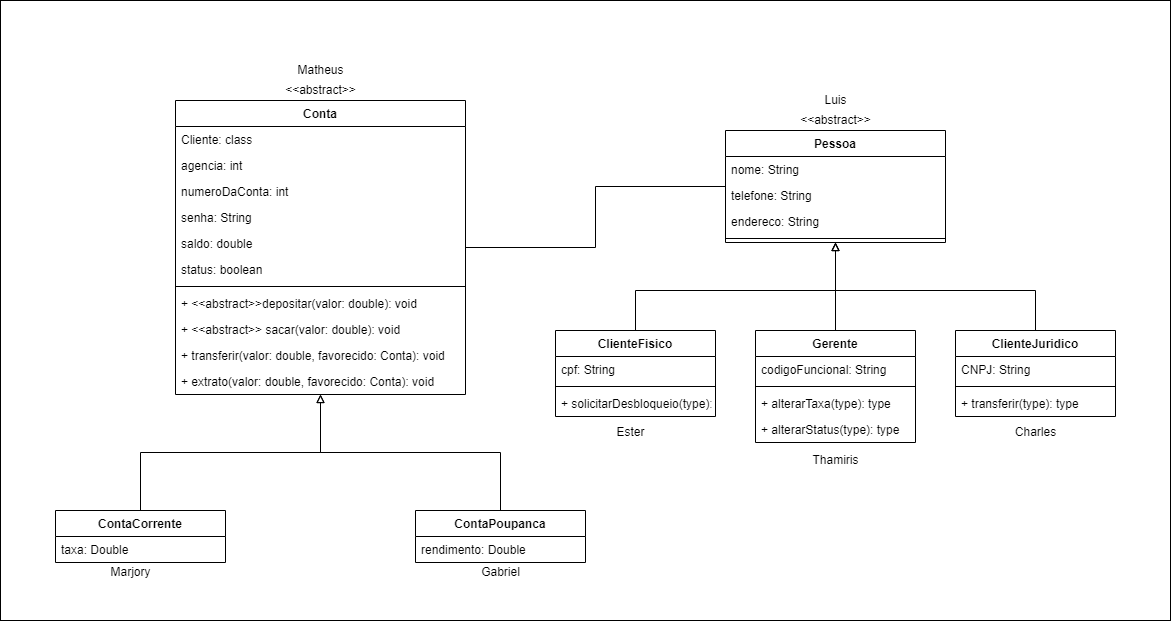

The diagram above was exported from draw.io. Its source (the exported page's mxGraphModel, read from the mxfile embedded in the PNG):
<mxGraphModel dx="2249" dy="1955" grid="1" gridSize="10" guides="1" tooltips="1" connect="1" arrows="1" fold="1" page="1" pageScale="1" pageWidth="827" pageHeight="1169" math="0" shadow="0">
  <root>
    <mxCell id="WIyWlLk6GJQsqaUBKTNV-0" />
    <mxCell id="WIyWlLk6GJQsqaUBKTNV-1" parent="WIyWlLk6GJQsqaUBKTNV-0" />
    <mxCell id="Is_xzqyJh1z8uakaj_a6-15" value="" style="rounded=0;whiteSpace=wrap;html=1;" parent="WIyWlLk6GJQsqaUBKTNV-1" vertex="1">
      <mxGeometry x="-100" y="-160" width="1170" height="620" as="geometry" />
    </mxCell>
    <mxCell id="Is_xzqyJh1z8uakaj_a6-16" value="Conta" style="swimlane;fontStyle=1;align=center;verticalAlign=top;childLayout=stackLayout;horizontal=1;startSize=26;horizontalStack=0;resizeParent=1;resizeParentMax=0;resizeLast=0;collapsible=1;marginBottom=0;" parent="WIyWlLk6GJQsqaUBKTNV-1" vertex="1">
      <mxGeometry x="75" y="-60" width="290" height="294" as="geometry" />
    </mxCell>
    <mxCell id="Is_xzqyJh1z8uakaj_a6-17" value="Cliente: class" style="text;strokeColor=none;fillColor=none;align=left;verticalAlign=top;spacingLeft=4;spacingRight=4;overflow=hidden;rotatable=0;points=[[0,0.5],[1,0.5]];portConstraint=eastwest;" parent="Is_xzqyJh1z8uakaj_a6-16" vertex="1">
      <mxGeometry y="26" width="290" height="26" as="geometry" />
    </mxCell>
    <mxCell id="Is_xzqyJh1z8uakaj_a6-18" value="agencia: int" style="text;strokeColor=none;fillColor=none;align=left;verticalAlign=top;spacingLeft=4;spacingRight=4;overflow=hidden;rotatable=0;points=[[0,0.5],[1,0.5]];portConstraint=eastwest;" parent="Is_xzqyJh1z8uakaj_a6-16" vertex="1">
      <mxGeometry y="52" width="290" height="26" as="geometry" />
    </mxCell>
    <mxCell id="Is_xzqyJh1z8uakaj_a6-19" value="numeroDaConta: int" style="text;strokeColor=none;fillColor=none;align=left;verticalAlign=top;spacingLeft=4;spacingRight=4;overflow=hidden;rotatable=0;points=[[0,0.5],[1,0.5]];portConstraint=eastwest;" parent="Is_xzqyJh1z8uakaj_a6-16" vertex="1">
      <mxGeometry y="78" width="290" height="26" as="geometry" />
    </mxCell>
    <mxCell id="Is_xzqyJh1z8uakaj_a6-20" value="senha: String" style="text;strokeColor=none;fillColor=none;align=left;verticalAlign=top;spacingLeft=4;spacingRight=4;overflow=hidden;rotatable=0;points=[[0,0.5],[1,0.5]];portConstraint=eastwest;" parent="Is_xzqyJh1z8uakaj_a6-16" vertex="1">
      <mxGeometry y="104" width="290" height="26" as="geometry" />
    </mxCell>
    <mxCell id="Is_xzqyJh1z8uakaj_a6-21" value="saldo: double" style="text;strokeColor=none;fillColor=none;align=left;verticalAlign=top;spacingLeft=4;spacingRight=4;overflow=hidden;rotatable=0;points=[[0,0.5],[1,0.5]];portConstraint=eastwest;" parent="Is_xzqyJh1z8uakaj_a6-16" vertex="1">
      <mxGeometry y="130" width="290" height="26" as="geometry" />
    </mxCell>
    <mxCell id="Is_xzqyJh1z8uakaj_a6-22" value="status: boolean" style="text;strokeColor=none;fillColor=none;align=left;verticalAlign=top;spacingLeft=4;spacingRight=4;overflow=hidden;rotatable=0;points=[[0,0.5],[1,0.5]];portConstraint=eastwest;" parent="Is_xzqyJh1z8uakaj_a6-16" vertex="1">
      <mxGeometry y="156" width="290" height="26" as="geometry" />
    </mxCell>
    <mxCell id="Is_xzqyJh1z8uakaj_a6-23" value="" style="line;strokeWidth=1;fillColor=none;align=left;verticalAlign=middle;spacingTop=-1;spacingLeft=3;spacingRight=3;rotatable=0;labelPosition=right;points=[];portConstraint=eastwest;" parent="Is_xzqyJh1z8uakaj_a6-16" vertex="1">
      <mxGeometry y="182" width="290" height="8" as="geometry" />
    </mxCell>
    <mxCell id="Is_xzqyJh1z8uakaj_a6-24" value="+ &lt;&lt;abstract&gt;&gt;depositar(valor: double): void" style="text;strokeColor=none;fillColor=none;align=left;verticalAlign=top;spacingLeft=4;spacingRight=4;overflow=hidden;rotatable=0;points=[[0,0.5],[1,0.5]];portConstraint=eastwest;" parent="Is_xzqyJh1z8uakaj_a6-16" vertex="1">
      <mxGeometry y="190" width="290" height="26" as="geometry" />
    </mxCell>
    <mxCell id="Is_xzqyJh1z8uakaj_a6-25" value="+ &lt;&lt;abstract&gt;&gt; sacar(valor: double): void" style="text;strokeColor=none;fillColor=none;align=left;verticalAlign=top;spacingLeft=4;spacingRight=4;overflow=hidden;rotatable=0;points=[[0,0.5],[1,0.5]];portConstraint=eastwest;" parent="Is_xzqyJh1z8uakaj_a6-16" vertex="1">
      <mxGeometry y="216" width="290" height="26" as="geometry" />
    </mxCell>
    <mxCell id="Is_xzqyJh1z8uakaj_a6-26" value="+ transferir(valor: double, favorecido: Conta): void" style="text;strokeColor=none;fillColor=none;align=left;verticalAlign=top;spacingLeft=4;spacingRight=4;overflow=hidden;rotatable=0;points=[[0,0.5],[1,0.5]];portConstraint=eastwest;" parent="Is_xzqyJh1z8uakaj_a6-16" vertex="1">
      <mxGeometry y="242" width="290" height="26" as="geometry" />
    </mxCell>
    <mxCell id="sNusdPcY6auae8YIm685-0" value="+ extrato(valor: double, favorecido: Conta): void" style="text;strokeColor=none;fillColor=none;align=left;verticalAlign=top;spacingLeft=4;spacingRight=4;overflow=hidden;rotatable=0;points=[[0,0.5],[1,0.5]];portConstraint=eastwest;" vertex="1" parent="Is_xzqyJh1z8uakaj_a6-16">
      <mxGeometry y="268" width="290" height="26" as="geometry" />
    </mxCell>
    <mxCell id="Is_xzqyJh1z8uakaj_a6-27" style="edgeStyle=orthogonalEdgeStyle;rounded=0;orthogonalLoop=1;jettySize=auto;html=1;endArrow=block;endFill=0;" parent="WIyWlLk6GJQsqaUBKTNV-1" source="Is_xzqyJh1z8uakaj_a6-28" target="Is_xzqyJh1z8uakaj_a6-38" edge="1">
      <mxGeometry relative="1" as="geometry">
        <Array as="points">
          <mxPoint x="535" y="130" />
          <mxPoint x="735" y="130" />
        </Array>
      </mxGeometry>
    </mxCell>
    <mxCell id="Is_xzqyJh1z8uakaj_a6-28" value="ClienteFisico" style="swimlane;fontStyle=1;align=center;verticalAlign=top;childLayout=stackLayout;horizontal=1;startSize=26;horizontalStack=0;resizeParent=1;resizeParentMax=0;resizeLast=0;collapsible=1;marginBottom=0;" parent="WIyWlLk6GJQsqaUBKTNV-1" vertex="1">
      <mxGeometry x="455" y="170" width="160" height="86" as="geometry" />
    </mxCell>
    <mxCell id="Is_xzqyJh1z8uakaj_a6-29" value="cpf: String" style="text;strokeColor=none;fillColor=none;align=left;verticalAlign=top;spacingLeft=4;spacingRight=4;overflow=hidden;rotatable=0;points=[[0,0.5],[1,0.5]];portConstraint=eastwest;" parent="Is_xzqyJh1z8uakaj_a6-28" vertex="1">
      <mxGeometry y="26" width="160" height="26" as="geometry" />
    </mxCell>
    <mxCell id="Is_xzqyJh1z8uakaj_a6-30" value="" style="line;strokeWidth=1;fillColor=none;align=left;verticalAlign=middle;spacingTop=-1;spacingLeft=3;spacingRight=3;rotatable=0;labelPosition=right;points=[];portConstraint=eastwest;" parent="Is_xzqyJh1z8uakaj_a6-28" vertex="1">
      <mxGeometry y="52" width="160" height="8" as="geometry" />
    </mxCell>
    <mxCell id="Is_xzqyJh1z8uakaj_a6-31" value="+ solicitarDesbloqueio(type): type" style="text;strokeColor=none;fillColor=none;align=left;verticalAlign=top;spacingLeft=4;spacingRight=4;overflow=hidden;rotatable=0;points=[[0,0.5],[1,0.5]];portConstraint=eastwest;" parent="Is_xzqyJh1z8uakaj_a6-28" vertex="1">
      <mxGeometry y="60" width="160" height="26" as="geometry" />
    </mxCell>
    <mxCell id="Is_xzqyJh1z8uakaj_a6-32" style="edgeStyle=orthogonalEdgeStyle;rounded=0;orthogonalLoop=1;jettySize=auto;html=1;endArrow=block;endFill=0;" parent="WIyWlLk6GJQsqaUBKTNV-1" source="Is_xzqyJh1z8uakaj_a6-33" target="Is_xzqyJh1z8uakaj_a6-38" edge="1">
      <mxGeometry relative="1" as="geometry">
        <Array as="points">
          <mxPoint x="935" y="130" />
          <mxPoint x="735" y="130" />
        </Array>
      </mxGeometry>
    </mxCell>
    <mxCell id="Is_xzqyJh1z8uakaj_a6-33" value="ClienteJuridico" style="swimlane;fontStyle=1;align=center;verticalAlign=top;childLayout=stackLayout;horizontal=1;startSize=26;horizontalStack=0;resizeParent=1;resizeParentMax=0;resizeLast=0;collapsible=1;marginBottom=0;" parent="WIyWlLk6GJQsqaUBKTNV-1" vertex="1">
      <mxGeometry x="855" y="170" width="160" height="86" as="geometry" />
    </mxCell>
    <mxCell id="Is_xzqyJh1z8uakaj_a6-34" value="CNPJ: String" style="text;strokeColor=none;fillColor=none;align=left;verticalAlign=top;spacingLeft=4;spacingRight=4;overflow=hidden;rotatable=0;points=[[0,0.5],[1,0.5]];portConstraint=eastwest;" parent="Is_xzqyJh1z8uakaj_a6-33" vertex="1">
      <mxGeometry y="26" width="160" height="26" as="geometry" />
    </mxCell>
    <mxCell id="Is_xzqyJh1z8uakaj_a6-35" value="" style="line;strokeWidth=1;fillColor=none;align=left;verticalAlign=middle;spacingTop=-1;spacingLeft=3;spacingRight=3;rotatable=0;labelPosition=right;points=[];portConstraint=eastwest;" parent="Is_xzqyJh1z8uakaj_a6-33" vertex="1">
      <mxGeometry y="52" width="160" height="8" as="geometry" />
    </mxCell>
    <mxCell id="Is_xzqyJh1z8uakaj_a6-36" value="+ transferir(type): type" style="text;strokeColor=none;fillColor=none;align=left;verticalAlign=top;spacingLeft=4;spacingRight=4;overflow=hidden;rotatable=0;points=[[0,0.5],[1,0.5]];portConstraint=eastwest;" parent="Is_xzqyJh1z8uakaj_a6-33" vertex="1">
      <mxGeometry y="60" width="160" height="26" as="geometry" />
    </mxCell>
    <mxCell id="Is_xzqyJh1z8uakaj_a6-37" style="edgeStyle=orthogonalEdgeStyle;rounded=0;orthogonalLoop=1;jettySize=auto;html=1;endArrow=none;endFill=0;" parent="WIyWlLk6GJQsqaUBKTNV-1" source="Is_xzqyJh1z8uakaj_a6-38" target="Is_xzqyJh1z8uakaj_a6-16" edge="1">
      <mxGeometry relative="1" as="geometry" />
    </mxCell>
    <mxCell id="Is_xzqyJh1z8uakaj_a6-38" value="Pessoa" style="swimlane;fontStyle=1;align=center;verticalAlign=top;childLayout=stackLayout;horizontal=1;startSize=26;horizontalStack=0;resizeParent=1;resizeParentMax=0;resizeLast=0;collapsible=1;marginBottom=0;" parent="WIyWlLk6GJQsqaUBKTNV-1" vertex="1">
      <mxGeometry x="625" y="-30" width="220" height="112" as="geometry" />
    </mxCell>
    <mxCell id="Is_xzqyJh1z8uakaj_a6-39" value="nome: String" style="text;strokeColor=none;fillColor=none;align=left;verticalAlign=top;spacingLeft=4;spacingRight=4;overflow=hidden;rotatable=0;points=[[0,0.5],[1,0.5]];portConstraint=eastwest;" parent="Is_xzqyJh1z8uakaj_a6-38" vertex="1">
      <mxGeometry y="26" width="220" height="26" as="geometry" />
    </mxCell>
    <mxCell id="Is_xzqyJh1z8uakaj_a6-40" value="telefone: String" style="text;strokeColor=none;fillColor=none;align=left;verticalAlign=top;spacingLeft=4;spacingRight=4;overflow=hidden;rotatable=0;points=[[0,0.5],[1,0.5]];portConstraint=eastwest;" parent="Is_xzqyJh1z8uakaj_a6-38" vertex="1">
      <mxGeometry y="52" width="220" height="26" as="geometry" />
    </mxCell>
    <mxCell id="Is_xzqyJh1z8uakaj_a6-41" value="endereco: String" style="text;strokeColor=none;fillColor=none;align=left;verticalAlign=top;spacingLeft=4;spacingRight=4;overflow=hidden;rotatable=0;points=[[0,0.5],[1,0.5]];portConstraint=eastwest;" parent="Is_xzqyJh1z8uakaj_a6-38" vertex="1">
      <mxGeometry y="78" width="220" height="26" as="geometry" />
    </mxCell>
    <mxCell id="Is_xzqyJh1z8uakaj_a6-42" value="" style="line;strokeWidth=1;fillColor=none;align=left;verticalAlign=middle;spacingTop=-1;spacingLeft=3;spacingRight=3;rotatable=0;labelPosition=right;points=[];portConstraint=eastwest;" parent="Is_xzqyJh1z8uakaj_a6-38" vertex="1">
      <mxGeometry y="104" width="220" height="8" as="geometry" />
    </mxCell>
    <mxCell id="Is_xzqyJh1z8uakaj_a6-43" value="&amp;lt;&amp;lt;abstract&amp;gt;&amp;gt;" style="text;html=1;align=center;verticalAlign=middle;resizable=0;points=[];autosize=1;strokeColor=none;fillColor=none;" parent="WIyWlLk6GJQsqaUBKTNV-1" vertex="1">
      <mxGeometry x="175" y="-80" width="90" height="20" as="geometry" />
    </mxCell>
    <mxCell id="Is_xzqyJh1z8uakaj_a6-44" style="edgeStyle=orthogonalEdgeStyle;rounded=0;orthogonalLoop=1;jettySize=auto;html=1;endArrow=block;endFill=0;" parent="WIyWlLk6GJQsqaUBKTNV-1" source="Is_xzqyJh1z8uakaj_a6-45" target="Is_xzqyJh1z8uakaj_a6-16" edge="1">
      <mxGeometry relative="1" as="geometry" />
    </mxCell>
    <mxCell id="Is_xzqyJh1z8uakaj_a6-45" value="ContaCorrente" style="swimlane;fontStyle=1;childLayout=stackLayout;horizontal=1;startSize=26;fillColor=none;horizontalStack=0;resizeParent=1;resizeParentMax=0;resizeLast=0;collapsible=1;marginBottom=0;" parent="WIyWlLk6GJQsqaUBKTNV-1" vertex="1">
      <mxGeometry x="-45" y="350" width="170" height="52" as="geometry" />
    </mxCell>
    <mxCell id="Is_xzqyJh1z8uakaj_a6-46" value="taxa: Double" style="text;strokeColor=none;fillColor=none;align=left;verticalAlign=top;spacingLeft=4;spacingRight=4;overflow=hidden;rotatable=0;points=[[0,0.5],[1,0.5]];portConstraint=eastwest;" parent="Is_xzqyJh1z8uakaj_a6-45" vertex="1">
      <mxGeometry y="26" width="170" height="26" as="geometry" />
    </mxCell>
    <mxCell id="Is_xzqyJh1z8uakaj_a6-47" style="edgeStyle=orthogonalEdgeStyle;rounded=0;orthogonalLoop=1;jettySize=auto;html=1;endArrow=block;endFill=0;" parent="WIyWlLk6GJQsqaUBKTNV-1" source="Is_xzqyJh1z8uakaj_a6-48" target="Is_xzqyJh1z8uakaj_a6-16" edge="1">
      <mxGeometry relative="1" as="geometry" />
    </mxCell>
    <mxCell id="Is_xzqyJh1z8uakaj_a6-48" value="ContaPoupanca" style="swimlane;fontStyle=1;childLayout=stackLayout;horizontal=1;startSize=26;fillColor=none;horizontalStack=0;resizeParent=1;resizeParentMax=0;resizeLast=0;collapsible=1;marginBottom=0;" parent="WIyWlLk6GJQsqaUBKTNV-1" vertex="1">
      <mxGeometry x="315" y="350" width="170" height="52" as="geometry" />
    </mxCell>
    <mxCell id="Is_xzqyJh1z8uakaj_a6-49" value="rendimento: Double" style="text;strokeColor=none;fillColor=none;align=left;verticalAlign=top;spacingLeft=4;spacingRight=4;overflow=hidden;rotatable=0;points=[[0,0.5],[1,0.5]];portConstraint=eastwest;" parent="Is_xzqyJh1z8uakaj_a6-48" vertex="1">
      <mxGeometry y="26" width="170" height="26" as="geometry" />
    </mxCell>
    <mxCell id="Is_xzqyJh1z8uakaj_a6-50" style="edgeStyle=orthogonalEdgeStyle;rounded=0;orthogonalLoop=1;jettySize=auto;html=1;endArrow=block;endFill=0;" parent="WIyWlLk6GJQsqaUBKTNV-1" source="Is_xzqyJh1z8uakaj_a6-51" target="Is_xzqyJh1z8uakaj_a6-38" edge="1">
      <mxGeometry relative="1" as="geometry" />
    </mxCell>
    <mxCell id="Is_xzqyJh1z8uakaj_a6-51" value="Gerente" style="swimlane;fontStyle=1;align=center;verticalAlign=top;childLayout=stackLayout;horizontal=1;startSize=26;horizontalStack=0;resizeParent=1;resizeParentMax=0;resizeLast=0;collapsible=1;marginBottom=0;" parent="WIyWlLk6GJQsqaUBKTNV-1" vertex="1">
      <mxGeometry x="655" y="170" width="160" height="112" as="geometry" />
    </mxCell>
    <mxCell id="Is_xzqyJh1z8uakaj_a6-52" value="codigoFuncional: String" style="text;strokeColor=none;fillColor=none;align=left;verticalAlign=top;spacingLeft=4;spacingRight=4;overflow=hidden;rotatable=0;points=[[0,0.5],[1,0.5]];portConstraint=eastwest;" parent="Is_xzqyJh1z8uakaj_a6-51" vertex="1">
      <mxGeometry y="26" width="160" height="26" as="geometry" />
    </mxCell>
    <mxCell id="Is_xzqyJh1z8uakaj_a6-53" value="" style="line;strokeWidth=1;fillColor=none;align=left;verticalAlign=middle;spacingTop=-1;spacingLeft=3;spacingRight=3;rotatable=0;labelPosition=right;points=[];portConstraint=eastwest;" parent="Is_xzqyJh1z8uakaj_a6-51" vertex="1">
      <mxGeometry y="52" width="160" height="8" as="geometry" />
    </mxCell>
    <mxCell id="Is_xzqyJh1z8uakaj_a6-54" value="+ alterarTaxa(type): type" style="text;strokeColor=none;fillColor=none;align=left;verticalAlign=top;spacingLeft=4;spacingRight=4;overflow=hidden;rotatable=0;points=[[0,0.5],[1,0.5]];portConstraint=eastwest;" parent="Is_xzqyJh1z8uakaj_a6-51" vertex="1">
      <mxGeometry y="60" width="160" height="26" as="geometry" />
    </mxCell>
    <mxCell id="Is_xzqyJh1z8uakaj_a6-55" value="+ alterarStatus(type): type" style="text;strokeColor=none;fillColor=none;align=left;verticalAlign=top;spacingLeft=4;spacingRight=4;overflow=hidden;rotatable=0;points=[[0,0.5],[1,0.5]];portConstraint=eastwest;" parent="Is_xzqyJh1z8uakaj_a6-51" vertex="1">
      <mxGeometry y="86" width="160" height="26" as="geometry" />
    </mxCell>
    <mxCell id="Is_xzqyJh1z8uakaj_a6-56" value="&amp;lt;&amp;lt;abstract&amp;gt;&amp;gt;" style="text;html=1;align=center;verticalAlign=middle;resizable=0;points=[];autosize=1;strokeColor=none;fillColor=none;" parent="WIyWlLk6GJQsqaUBKTNV-1" vertex="1">
      <mxGeometry x="690" y="-50" width="90" height="20" as="geometry" />
    </mxCell>
    <mxCell id="sNusdPcY6auae8YIm685-1" value="Thamiris" style="text;html=1;align=center;verticalAlign=middle;resizable=0;points=[];autosize=1;strokeColor=none;fillColor=none;" vertex="1" parent="WIyWlLk6GJQsqaUBKTNV-1">
      <mxGeometry x="705" y="290" width="60" height="20" as="geometry" />
    </mxCell>
    <mxCell id="sNusdPcY6auae8YIm685-2" value="Ester" style="text;html=1;align=center;verticalAlign=middle;resizable=0;points=[];autosize=1;strokeColor=none;fillColor=none;" vertex="1" parent="WIyWlLk6GJQsqaUBKTNV-1">
      <mxGeometry x="510" y="262" width="40" height="20" as="geometry" />
    </mxCell>
    <mxCell id="sNusdPcY6auae8YIm685-3" value="Charles" style="text;html=1;align=center;verticalAlign=middle;resizable=0;points=[];autosize=1;strokeColor=none;fillColor=none;" vertex="1" parent="WIyWlLk6GJQsqaUBKTNV-1">
      <mxGeometry x="905" y="262" width="60" height="20" as="geometry" />
    </mxCell>
    <mxCell id="sNusdPcY6auae8YIm685-4" value="Marjory" style="text;html=1;align=center;verticalAlign=middle;resizable=0;points=[];autosize=1;strokeColor=none;fillColor=none;" vertex="1" parent="WIyWlLk6GJQsqaUBKTNV-1">
      <mxGeometry y="402" width="60" height="20" as="geometry" />
    </mxCell>
    <mxCell id="sNusdPcY6auae8YIm685-5" value="Gabriel" style="text;html=1;align=center;verticalAlign=middle;resizable=0;points=[];autosize=1;strokeColor=none;fillColor=none;" vertex="1" parent="WIyWlLk6GJQsqaUBKTNV-1">
      <mxGeometry x="375" y="402" width="50" height="20" as="geometry" />
    </mxCell>
    <mxCell id="sNusdPcY6auae8YIm685-6" value="Matheus" style="text;html=1;align=center;verticalAlign=middle;resizable=0;points=[];autosize=1;strokeColor=none;fillColor=none;" vertex="1" parent="WIyWlLk6GJQsqaUBKTNV-1">
      <mxGeometry x="190" y="-100" width="60" height="20" as="geometry" />
    </mxCell>
    <mxCell id="sNusdPcY6auae8YIm685-7" value="Luis" style="text;html=1;align=center;verticalAlign=middle;resizable=0;points=[];autosize=1;strokeColor=none;fillColor=none;" vertex="1" parent="WIyWlLk6GJQsqaUBKTNV-1">
      <mxGeometry x="715" y="-70" width="40" height="20" as="geometry" />
    </mxCell>
  </root>
</mxGraphModel>